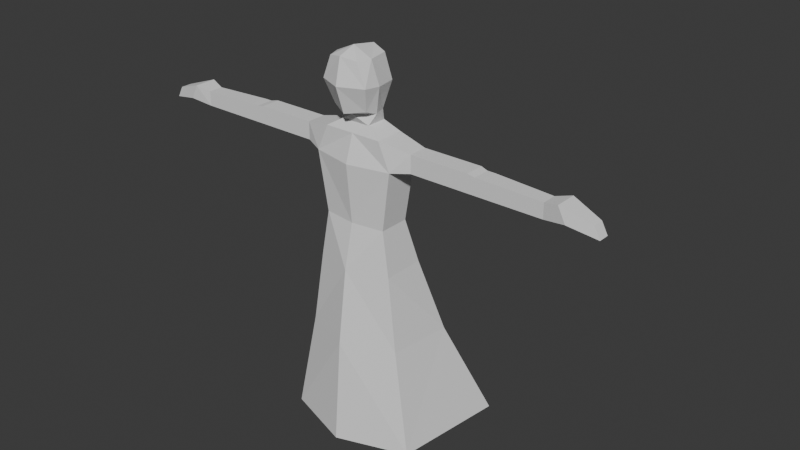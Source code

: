 # Source: humanoid_dress1.blend  (saved by Blender 4.0.36; exported with 4.5.12 LTS)
import bpy
from mathutils import Matrix  # noqa: F401  (used for matrix-valued properties, if any)

bpy.ops.wm.read_factory_settings(use_empty=True)
scene = bpy.context.scene
scene.name = 'Scene'

# ---- world
world_world = bpy.data.worlds.new('World'); scene.world = world_world
world_world.use_nodes = True; world_world.node_tree.nodes.clear()
_N = world_world.node_tree.nodes; _L = world_world.node_tree.links
n0 = _N.new('ShaderNodeOutputWorld'); n0.name = 'World Output'; n0.location = (300, 300)
n1 = _N.new('ShaderNodeBackground'); n1.name = 'Background'; n1.location = (10, 300)
n1.inputs[0].default_value = (0.05088, 0.05088, 0.05088, 1.0)
_L.new(n1.outputs[0], n0.inputs[0])
n0.is_active_output = True
world_world.color = (0.05088, 0.05088, 0.05088)
world_world.use_sun_shadow = False
world_world.sun_shadow_jitter_overblur = 0.0

# ---- meshes
me_cube_001 = bpy.data.meshes.new('Cube.001')
me_cube_001.from_pydata([(-2.7, -1.0, -3.0), (-2.8, -1.0, 4.0), (-2.7, 1.9, -3.0), (-2.8, 1.3, 4.0), (0.0, 1.7, 0.0), (0.0, -1.2, 0.0), (-2.2, 1.2, 0.0), (-2.2, -0.9, 0.0), (0.0, 2.7, -3.0), (0.0, 1.3, 4.0), (0.0, -1.9, -3.0), (0.0, -1.6, 4.0), (-3.9, 3.1, -8.0), (-3.4, -1.2, -8.0), (0.0, 5.0, -8.0), (0.0, -2.6, -8.0), (-5.7, 6.0, -15.0), (-4.7, -1.6, -15.0), (0.0, 9.9, -15.0), (0.0, -3.2, -15.0), (-2.0, -1.0, 5.8), (-2.0, 1.0, 5.8), (0.0, -1.0, 5.8), (0.0, 1.0, 5.8), (-4.0, -0.5, 4.15), (-4.0, 0.8, 4.15), (-4.0, -0.5, 5.35), (-4.0, 0.8, 5.35), (-8.0, -0.5, 4.15), (-8.0, 0.8, 4.15), (-8.0, -0.5, 5.35), (-8.0, 0.8, 5.35), (-8.5, -0.5, 4.15), (-8.5, 0.7, 4.15), (-8.5, -0.5, 5.25), (-8.5, 0.7, 5.25), (-9.0, -0.5, 4.15), (-9.0, 0.7, 4.15), (-9.0, -0.5, 5.25), (-9.0, 0.7, 5.25), (-13.0, -0.5, 4.15), (-13.0, 0.5, 4.15), (-13.0, -0.5, 5.15), (-13.0, 0.5, 5.15), (-14.5, -0.75, 4.4), (-14.5, 0.75, 4.4), (-14.0, -0.75, 5.4), (-14.0, 0.75, 5.4), (-16.4, -0.375, 3.975), (-16.4, 0.375, 3.975), (-16.0, -0.375, 4.725), (-16.0, 0.375, 4.725), (-1.0, -0.7, 6.4), (-1.0, 0.7, 6.4), (0.0, -0.7, 6.4), (0.0, 0.7, 6.4), (-1.3, -0.3, 7.1), (-1.0, 0.6, 7.1), (0.0, -1.0, 7.0), (0.0, 1.2, 7.2), (0.0, -1.0, 9.0), (-1.7, -0.5, 8.9), (0.0, 1.4, 9.0), (-1.3, 1.1, 8.8), (0.0, -0.7, 11.1), (-1.3, -0.7, 10.5), (0.0, 1.0, 10.8), (-1.0, 0.8, 10.5), (0.0, -1.7, 7.2), (-1.2, -1.1, 7.4), (0.0, -2.3, 9.0), (-1.6, -1.6, 9.0), (0.0, -1.9, 10.7), (-1.0, -1.6, 10.5)], [], [(7, 1, 3, 6), (10, 0, 13, 15), (53, 52, 56, 57), (5, 11, 1, 7), (0, 7, 6, 2), (55, 53, 57, 59), (10, 5, 7, 0), (0, 2, 12, 13), (2, 6, 4, 8), (6, 3, 9, 4), (54, 55, 59, 58), (2, 8, 14, 12), (16, 18, 19, 17), (12, 14, 18, 16), (12, 16, 17), (15, 13, 17, 19), (23, 21, 53, 55), (1, 20, 26, 24), (9, 3, 21, 23), (1, 11, 22, 20), (24, 26, 30, 28), (3, 1, 24, 25), (20, 21, 27, 26), (21, 3, 25, 27), (31, 29, 33, 35), (25, 24, 28, 29), (27, 25, 29, 31), (26, 27, 31, 30), (34, 35, 39, 38), (30, 31, 35, 34), (28, 30, 34, 32), (29, 28, 32, 33), (36, 38, 42, 40), (32, 34, 38, 36), (33, 32, 36, 37), (35, 33, 37, 39), (43, 41, 45, 47), (37, 36, 40, 41), (39, 37, 41, 43), (38, 39, 43, 42), (44, 46, 50, 48), (42, 43, 47, 46), (40, 42, 46, 44), (41, 40, 44, 45), (49, 48, 50, 51), (45, 44, 48, 49), (47, 45, 49, 51), (46, 47, 51, 50), (52, 54, 58, 56), (21, 20, 52, 53), (58, 59, 62, 60), (20, 22, 54, 52), (58, 60, 70, 68), (59, 57, 63, 62), (61, 56, 69, 71), (57, 56, 61, 63), (66, 67, 65, 64), (63, 61, 65, 67), (60, 62, 66, 64), (62, 63, 67, 66), (71, 70, 72, 73), (69, 68, 70, 71), (60, 64, 72, 70), (64, 65, 73, 72), (56, 58, 68, 69), (65, 61, 71, 73), (13, 12, 17)])
_uv = me_cube_001.uv_layers.new(name='UVMap')
_uv.uv.foreach_set('vector', [0.5, 0.0, 0.625, 0.0, 0.625, 0.25, 0.5, 0.25, 0.375, 0.875, 0.375, 1.0, 0.375, 1.0, 0.375, 0.875, 0.875, 0.5, 0.875, 0.75, 0.875, 0.75, 0.875, 0.5, 0.5, 0.875, 0.625, 0.875, 0.625, 1.0, 0.5, 1.0, 0.375, 0.0, 0.5, 0.0, 0.5, 0.25, 0.375, 0.25, 0.625, 0.375, 0.625, 0.25, 0.625, 0.25, 0.625, 0.375, 0.375, 0.875, 0.5, 0.875, 0.5, 1.0, 0.375, 1.0, 0.375, 0.0, 0.375, 0.25, 0.375, 0.25, 0.375, 0.0, 0.375, 0.25, 0.5, 0.25, 0.5, 0.375, 0.375, 0.375, 0.5, 0.25, 0.625, 0.25, 0.625, 0.375, 0.5, 0.375, 0.0, 0.0, 0.0, 0.0, 0.0, 0.0, 0.0, 0.0, 0.375, 0.25, 0.375, 0.375, 0.375, 0.375, 0.375, 0.25, 0.125, 0.5, 0.25, 0.5, 0.25, 0.75, 0.125, 0.75, 0.375, 0.25, 0.375, 0.375, 0.375, 0.375, 0.375, 0.25, 0.375, 0.25, 0.375, 0.25, 0.375, 0.0, 0.375, 0.875, 0.375, 1.0, 0.375, 1.0, 0.375, 0.875, 0.625, 0.375, 0.625, 0.25, 0.625, 0.25, 0.625, 0.375, 0.625, 1.0, 0.625, 1.0, 0.625, 1.0, 0.625, 1.0, 0.625, 0.375, 0.625, 0.25, 0.625, 0.25, 0.625, 0.375, 0.625, 1.0, 0.625, 0.875, 0.625, 0.875, 0.625, 1.0, 0.625, 1.0, 0.625, 1.0, 0.625, 1.0, 0.625, 1.0, 0.625, 0.25, 0.625, 0.0, 0.625, 0.0, 0.625, 0.25, 0.875, 0.75, 0.875, 0.5, 0.875, 0.5, 0.875, 0.75, 0.625, 0.25, 0.625, 0.25, 0.625, 0.25, 0.625, 0.25, 0.625, 0.25, 0.625, 0.25, 0.625, 0.25, 0.625, 0.25, 0.625, 0.25, 0.625, 0.0, 0.625, 0.0, 0.625, 0.25, 0.625, 0.25, 0.625, 0.25, 0.625, 0.25, 0.625, 0.25, 0.875, 0.75, 0.875, 0.5, 0.875, 0.5, 0.875, 0.75, 0.875, 0.75, 0.875, 0.5, 0.875, 0.5, 0.875, 0.75, 0.875, 0.75, 0.875, 0.5, 0.875, 0.5, 0.875, 0.75, 0.625, 1.0, 0.625, 1.0, 0.625, 1.0, 0.625, 1.0, 0.625, 0.25, 0.625, 0.0, 0.625, 0.0, 0.625, 0.25, 0.625, 1.0, 0.625, 1.0, 0.625, 1.0, 0.625, 1.0, 0.625, 1.0, 0.625, 1.0, 0.625, 1.0, 0.625, 1.0, 0.625, 0.25, 0.625, 0.0, 0.625, 0.0, 0.625, 0.25, 0.625, 0.25, 0.625, 0.25, 0.625, 0.25, 0.625, 0.25, 0.625, 0.25, 0.625, 0.25, 0.625, 0.25, 0.625, 0.25, 0.625, 0.25, 0.625, 0.0, 0.625, 0.0, 0.625, 0.25, 0.625, 0.25, 0.625, 0.25, 0.625, 0.25, 0.625, 0.25, 0.875, 0.75, 0.875, 0.5, 0.875, 0.5, 0.875, 0.75, 0.625, 1.0, 0.625, 1.0, 0.625, 1.0, 0.625, 1.0, 0.875, 0.75, 0.875, 0.5, 0.875, 0.5, 0.875, 0.75, 0.625, 1.0, 0.625, 1.0, 0.625, 1.0, 0.625, 1.0, 0.625, 0.25, 0.625, 0.0, 0.625, 0.0, 0.625, 0.25, 0.625, 0.25, 0.625, 0.0, 0.625, 0.0, 0.625, 0.25, 0.625, 0.25, 0.625, 0.0, 0.625, 0.0, 0.625, 0.25, 0.625, 0.25, 0.625, 0.25, 0.625, 0.25, 0.625, 0.25, 0.875, 0.75, 0.875, 0.5, 0.875, 0.5, 0.875, 0.75, 0.625, 1.0, 0.625, 0.875, 0.625, 0.875, 0.625, 1.0, 0.875, 0.5, 0.875, 0.75, 0.875, 0.75, 0.875, 0.5, 0.0, 0.0, 0.0, 0.0, 0.0, 0.0, 0.0, 0.0, 0.625, 1.0, 0.625, 0.875, 0.625, 0.875, 0.625, 1.0, 0.0, 0.0, 0.0, 0.0, 0.0, 0.0, 0.0, 0.0, 0.625, 0.375, 0.625, 0.25, 0.625, 0.25, 0.625, 0.375, 0.875, 0.75, 0.875, 0.75, 0.875, 0.75, 0.875, 0.75, 0.875, 0.5, 0.875, 0.75, 0.875, 0.75, 0.875, 0.5, 0.75, 0.5, 0.875, 0.5, 0.875, 0.75, 0.75, 0.75, 0.875, 0.5, 0.875, 0.75, 0.875, 0.75, 0.875, 0.5, 0.0, 0.0, 0.0, 0.0, 0.0, 0.0, 0.0, 0.0, 0.625, 0.375, 0.625, 0.25, 0.625, 0.25, 0.625, 0.375, 0.625, 1.0, 0.625, 0.875, 0.625, 0.875, 0.625, 1.0, 0.625, 1.0, 0.625, 0.875, 0.625, 0.875, 0.625, 1.0, 0.0, 0.0, 0.0, 0.0, 0.0, 0.0, 0.0, 0.0, 0.75, 0.75, 0.875, 0.75, 0.875, 0.75, 0.75, 0.75, 0.625, 1.0, 0.625, 0.875, 0.625, 0.875, 0.625, 1.0, 0.875, 0.75, 0.875, 0.75, 0.875, 0.75, 0.875, 0.75, 0.375, 0.0, 0.375, 0.25, 0.375, 0.0])
me_cube_001.update()
arm_armature = bpy.data.armatures.new('Armature')  # bones are not reproduced

# ---- objects
ob_body = bpy.data.objects.new('Body', me_cube_001)
ob_armature = bpy.data.objects.new('Armature', arm_armature)

# ---- transforms, parenting, visibility, modifiers, constraints
ob_body.parent = ob_armature
ob_body.location = (0.0, 0.0, 0.0)
_vg = ob_body.vertex_groups.new(name='pelvis')
_vg = ob_body.vertex_groups.new(name='chest')
for _i, _w in zip([5, 9, 11, 22, 23, 54, 55], [0.2944, 0.5161, 0.1247, 0.6106, 0.6106, 0.2746, 0.2746]): _vg.add([_i], _w, 'REPLACE')
_vg = ob_body.vertex_groups.new(name='shoulder_right')
for _i, _w in zip([1, 20, 21, 22, 23, 24, 25, 26, 27], [0.212, 0.2047, 0.2047, 0.3931, 0.3931, 0.8244, 0.6037, 0.8836, 0.6768]): _vg.add([_i], _w, 'REPLACE')
_vg = ob_body.vertex_groups.new(name='arm_right')
for _i, _w in zip([24, 25, 26, 27, 28, 29, 30, 31, 32, 33, 34, 35, 36, 37, 38, 39], [0.8548, 0.6721, 0.9029, 0.7313, 0.9189, 0.7598, 0.883, 0.7138, 0.9207, 0.8285, 0.9207, 0.8285, 0.7808, 0.6686, 0.7808, 0.6686]): _vg.add([_i], _w, 'REPLACE')
_vg = ob_body.vertex_groups.new(name='forearm_right')
for _i, _w in zip([28, 29, 30, 31, 32, 33, 34, 35, 36, 37, 38, 39, 40, 41, 42, 43, 46, 47], [0.8766, 0.7187, 0.8313, 0.6651, 0.9307, 0.8471, 0.9307, 0.8471, 0.9317, 0.8486, 0.9317, 0.8486, 0.9393, 0.9393, 0.9658, 0.9658, 0.2846, 0.2846]): _vg.add([_i], _w, 'REPLACE')
_vg = ob_body.vertex_groups.new(name='hand_right')
for _i, _w in zip([40, 41, 42, 43, 44, 45, 46, 47, 48, 49, 50, 51], [0.8477, 0.8477, 0.9149, 0.9149, 0.7112, 0.7112, 0.1056, 0.1056, 0.5943, 0.5943, 0.9133, 0.9133]): _vg.add([_i], _w, 'REPLACE')
_vg = ob_body.vertex_groups.new(name='neck')
for _i, _w in zip([54, 55], [0.1359, 0.1359]): _vg.add([_i], _w, 'REPLACE')
_vg = ob_body.vertex_groups.new(name='head')
for _i, _w in zip([54, 55, 58, 60, 64, 66, 67], [0.3597, 0.3597, 0.2287, 0.4537, 0.9057, 0.6231, 0.162]): _vg.add([_i], _w, 'REPLACE')
_vg = ob_body.vertex_groups.new(name='shoulder_left')
for _i, _w in zip([22, 23], [0.3931, 0.3931]): _vg.add([_i], _w, 'REPLACE')
_vg = ob_body.vertex_groups.new(name='arm_left')
_vg = ob_body.vertex_groups.new(name='forearm_left')
_vg = ob_body.vertex_groups.new(name='hand_left')
_vg = ob_body.vertex_groups.new(name='hip_right')
_vg = ob_body.vertex_groups.new(name='femur_right')
_vg = ob_body.vertex_groups.new(name='shin_right')
_vg = ob_body.vertex_groups.new(name='hip_left')
_vg = ob_body.vertex_groups.new(name='femur_left')
_vg = ob_body.vertex_groups.new(name='shin_left')
_m = ob_body.modifiers.new('Mirror', 'MIRROR')
_m = ob_body.modifiers.new('Armature', 'ARMATURE')
_m.object = ob_armature
ob_armature.location = (0.0, 0.0, 0.0)
ob_armature.show_in_front = True

# ---- collection membership
scene.collection.objects.link(ob_body)
scene.collection.objects.link(ob_armature)

# ---- scene / render settings (as saved in the file)
scene.frame_start = 1; scene.frame_end = 250; scene.frame_set(3)
scene.render.engine = 'BLENDER_EEVEE_NEXT'
scene.cycles.sampling_pattern = 'TABULATED_SOBOL'
bpy.context.view_layer.update()

# ---- added for rendering (the .blend has no active camera and no usable light): camera, sun
cam_auto = bpy.data.cameras.new('AutoCamera')
cam_auto.lens = 50.0
cam_auto.sensor_width = 36.0
cam_auto.clip_end = 1000.0
ob_auto_camera = bpy.data.objects.new('AutoCamera', cam_auto)
scene.collection.objects.link(ob_auto_camera)
ob_auto_camera.location = (40.6326, -45.4092, 30.5561)
ob_auto_camera.rotation_euler = (1.09748, -7.21219e-08, 0.694738)
scene.camera = ob_auto_camera
light_auto_sun = bpy.data.lights.new('AutoSun', 'SUN')
light_auto_sun.energy = 3.0
light_auto_sun.angle = 0.0523599
ob_auto_sun = bpy.data.objects.new('AutoSun', light_auto_sun)
scene.collection.objects.link(ob_auto_sun)
ob_auto_sun.rotation_euler = (0.872665, 0.174533, 0.523599)
bpy.context.view_layer.update()
